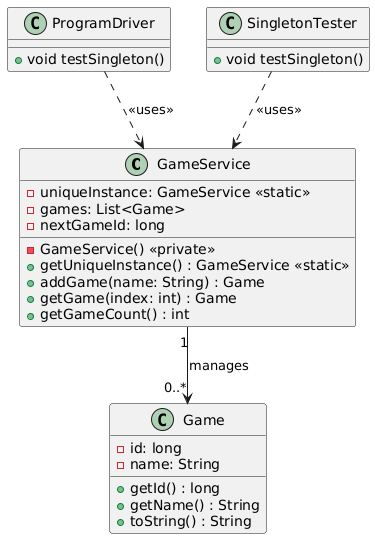

The diagram above was rendered by PlantUML. Its source (embedded in the PNG):
@startuml
class GameService {
        - uniqueInstance: GameService <<static>>
        - GameService() <<private>>
        - games: List<Game>
        - nextGameId: long

        + getUniqueInstance() : GameService <<static>>
        + addGame(name: String) : Game
        + getGame(index: int) : Game
        + getGameCount() : int
    }

    class Game {
        - id: long
        - name: String

        + getId() : long
        + getName() : String
        + toString() : String
    }

class ProgramDriver {
  + void testSingleton()
}

class SingletonTester {
  + void testSingleton()
}

GameService "1" --> "0..*" Game : manages
ProgramDriver ..> GameService : <<uses>>
SingletonTester ..> GameService : <<uses>>
@enduml